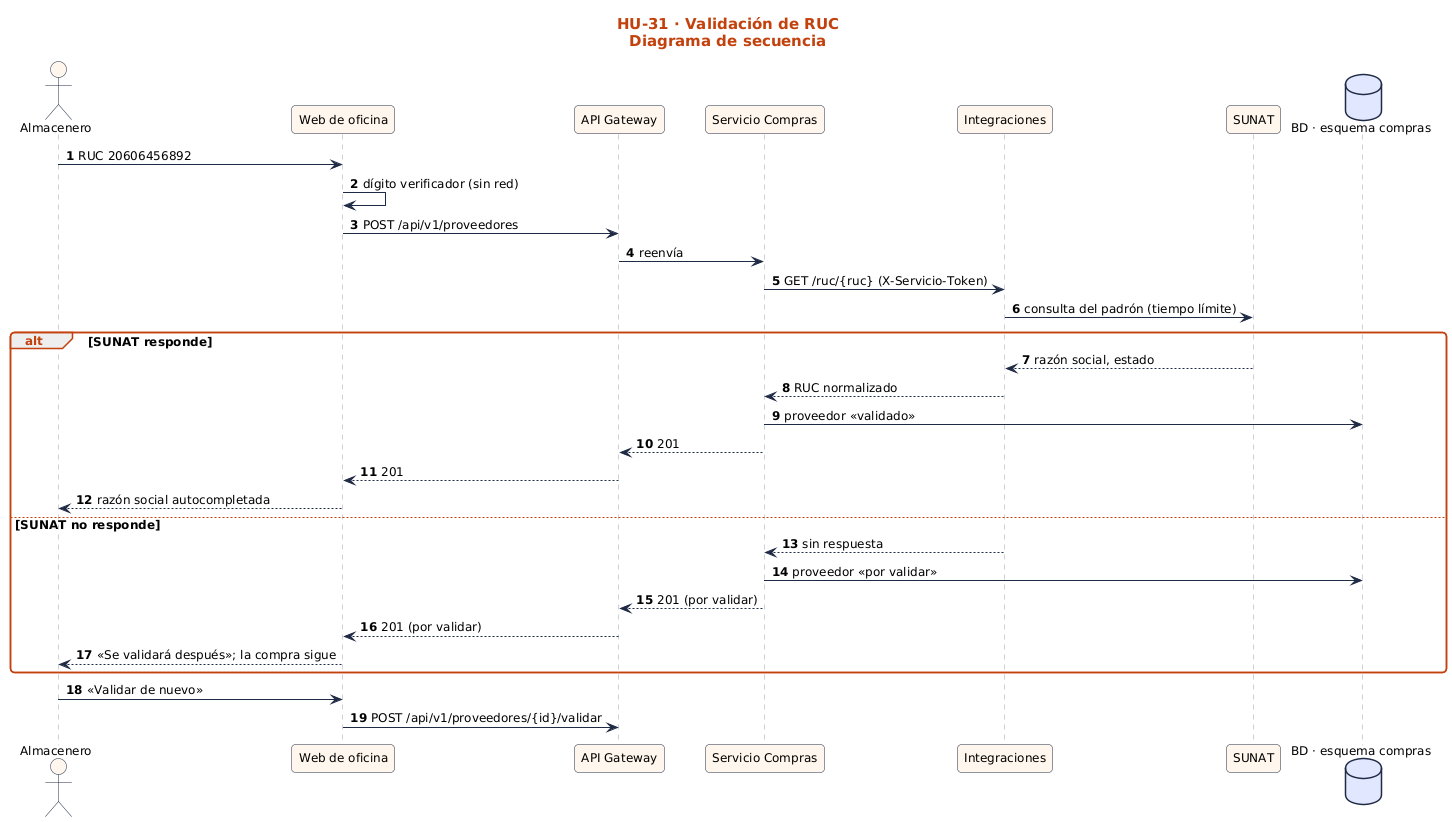

The diagram above was rendered by PlantUML. Its source (embedded in the PNG):
@startuml
!include ../../estilo.iuml
title HU-31 · Validación de RUC\nDiagrama de secuencia
autonumber
actor "Almacenero" as U
participant "Web de oficina" as UI
participant "API Gateway" as GW
participant "Servicio Compras" as SC
participant "Integraciones" as IN
participant "SUNAT" as SU
database "BD · esquema compras" as BD
U -> UI : RUC 20606456892
UI -> UI : dígito verificador (sin red)
UI -> GW : POST /api/v1/proveedores
GW -> SC : reenvía
SC -> IN : GET /ruc/{ruc} (X-Servicio-Token)
IN -> SU : consulta del padrón (tiempo límite)
alt SUNAT responde
  SU --> IN : razón social, estado
  IN --> SC : RUC normalizado
  SC -> BD : proveedor «validado»
  SC --> GW : 201
  GW --> UI : 201
  UI --> U : razón social autocompletada
else SUNAT no responde
  IN --> SC : sin respuesta
  SC -> BD : proveedor «por validar»
  SC --> GW : 201 (por validar)
  GW --> UI : 201 (por validar)
  UI --> U : «Se validará después»; la compra sigue
end
U -> UI : «Validar de nuevo»
UI -> GW : POST /api/v1/proveedores/{id}/validar
@enduml